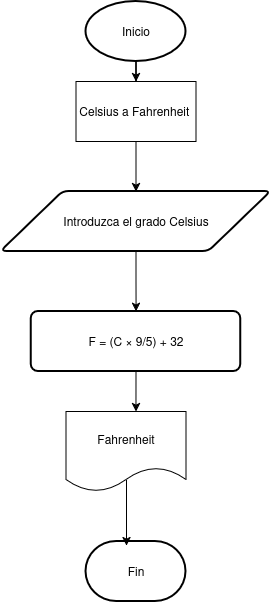

The diagram above was exported from draw.io. Its source (the exported page's mxGraphModel, read from the mxfile embedded in the PNG):
<mxGraphModel dx="1126" dy="1881" grid="1" gridSize="10" guides="1" tooltips="1" connect="1" arrows="1" fold="1" page="1" pageScale="1" pageWidth="827" pageHeight="1169" math="0" shadow="0">
  <root>
    <mxCell id="0" />
    <mxCell id="1" parent="0" />
    <mxCell id="LvRXH87_YLn-a-xdaYyj-14" style="edgeStyle=orthogonalEdgeStyle;rounded=0;orthogonalLoop=1;jettySize=auto;html=1;entryX=0.5;entryY=0;entryDx=0;entryDy=0;" edge="1" parent="1" source="LvRXH87_YLn-a-xdaYyj-2" target="LvRXH87_YLn-a-xdaYyj-3">
      <mxGeometry relative="1" as="geometry" />
    </mxCell>
    <mxCell id="LvRXH87_YLn-a-xdaYyj-2" value="Inicio" style="strokeWidth=2;html=1;shape=mxgraph.flowchart.start_1;whiteSpace=wrap;" vertex="1" parent="1">
      <mxGeometry x="270.5" width="100" height="60" as="geometry" />
    </mxCell>
    <mxCell id="LvRXH87_YLn-a-xdaYyj-55" style="edgeStyle=orthogonalEdgeStyle;rounded=0;orthogonalLoop=1;jettySize=auto;html=1;entryX=0.5;entryY=0;entryDx=0;entryDy=0;" edge="1" parent="1" source="LvRXH87_YLn-a-xdaYyj-3" target="LvRXH87_YLn-a-xdaYyj-5">
      <mxGeometry relative="1" as="geometry" />
    </mxCell>
    <mxCell id="LvRXH87_YLn-a-xdaYyj-3" value="Celsius a Fahrenheit&amp;nbsp;" style="rounded=0;whiteSpace=wrap;html=1;" vertex="1" parent="1">
      <mxGeometry x="260.5" y="80" width="120" height="60" as="geometry" />
    </mxCell>
    <mxCell id="LvRXH87_YLn-a-xdaYyj-57" style="edgeStyle=orthogonalEdgeStyle;rounded=0;orthogonalLoop=1;jettySize=auto;html=1;exitX=0.5;exitY=1;exitDx=0;exitDy=0;" edge="1" parent="1" source="LvRXH87_YLn-a-xdaYyj-5" target="LvRXH87_YLn-a-xdaYyj-56">
      <mxGeometry relative="1" as="geometry" />
    </mxCell>
    <mxCell id="LvRXH87_YLn-a-xdaYyj-5" value="Introduzca el grado Celsius" style="shape=parallelogram;html=1;strokeWidth=2;perimeter=parallelogramPerimeter;whiteSpace=wrap;rounded=1;arcSize=12;size=0.23;" vertex="1" parent="1">
      <mxGeometry x="185.5" y="190" width="270" height="60" as="geometry" />
    </mxCell>
    <mxCell id="LvRXH87_YLn-a-xdaYyj-11" style="edgeStyle=orthogonalEdgeStyle;rounded=0;orthogonalLoop=1;jettySize=auto;html=1;exitX=0.5;exitY=1;exitDx=0;exitDy=0;exitPerimeter=0;" edge="1" parent="1">
      <mxGeometry relative="1" as="geometry">
        <mxPoint x="333" y="475" as="sourcePoint" />
        <mxPoint x="333" y="475" as="targetPoint" />
      </mxGeometry>
    </mxCell>
    <mxCell id="LvRXH87_YLn-a-xdaYyj-26" value="Fin" style="strokeWidth=2;html=1;shape=mxgraph.flowchart.terminator;whiteSpace=wrap;" vertex="1" parent="1">
      <mxGeometry x="270.5" y="540" width="100" height="60" as="geometry" />
    </mxCell>
    <mxCell id="LvRXH87_YLn-a-xdaYyj-56" value="F = (C × 9/5) + 32" style="rounded=1;whiteSpace=wrap;html=1;absoluteArcSize=1;arcSize=14;strokeWidth=2;" vertex="1" parent="1">
      <mxGeometry x="215.75" y="310" width="209.5" height="60" as="geometry" />
    </mxCell>
    <mxCell id="LvRXH87_YLn-a-xdaYyj-58" value="Fahrenheit" style="shape=document;whiteSpace=wrap;html=1;boundedLbl=1;" vertex="1" parent="1">
      <mxGeometry x="250.5" y="410" width="120" height="80" as="geometry" />
    </mxCell>
    <mxCell id="LvRXH87_YLn-a-xdaYyj-59" style="edgeStyle=orthogonalEdgeStyle;rounded=0;orthogonalLoop=1;jettySize=auto;html=1;exitX=0.5;exitY=1;exitDx=0;exitDy=0;entryX=0.583;entryY=0;entryDx=0;entryDy=0;entryPerimeter=0;" edge="1" parent="1" source="LvRXH87_YLn-a-xdaYyj-56" target="LvRXH87_YLn-a-xdaYyj-58">
      <mxGeometry relative="1" as="geometry" />
    </mxCell>
    <mxCell id="LvRXH87_YLn-a-xdaYyj-60" style="edgeStyle=orthogonalEdgeStyle;rounded=0;orthogonalLoop=1;jettySize=auto;html=1;entryX=0.405;entryY=0.067;entryDx=0;entryDy=0;entryPerimeter=0;exitX=0.504;exitY=0.863;exitDx=0;exitDy=0;exitPerimeter=0;" edge="1" parent="1" source="LvRXH87_YLn-a-xdaYyj-58" target="LvRXH87_YLn-a-xdaYyj-26">
      <mxGeometry relative="1" as="geometry">
        <Array as="points">
          <mxPoint x="311" y="500" />
          <mxPoint x="311" y="500" />
        </Array>
      </mxGeometry>
    </mxCell>
  </root>
</mxGraphModel>